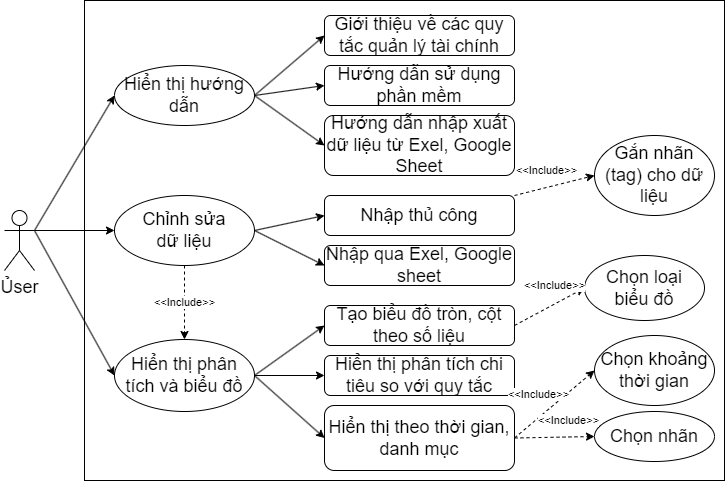

The diagram above was exported from draw.io. Its source (the exported page's mxGraphModel, read from the mxfile embedded in the PNG):
<mxGraphModel dx="979" dy="592" grid="1" gridSize="10" guides="1" tooltips="1" connect="1" arrows="1" fold="1" page="1" pageScale="1" pageWidth="850" pageHeight="1100" math="0" shadow="0">
  <root>
    <mxCell id="0" />
    <mxCell id="1" parent="0" />
    <mxCell id="xCLcRWl03LiHWQ9dhT0z-39" value="" style="whiteSpace=wrap;html=1;fontSize=18;" parent="1" vertex="1">
      <mxGeometry x="200" y="60" width="640" height="480" as="geometry" />
    </mxCell>
    <mxCell id="xCLcRWl03LiHWQ9dhT0z-1" value="&lt;font style=&quot;font-size: 18px;&quot;&gt;Ủser&lt;/font&gt;" style="shape=umlActor;verticalLabelPosition=bottom;verticalAlign=top;html=1;outlineConnect=0;fontSize=18;" parent="1" vertex="1">
      <mxGeometry x="120" y="270" width="30" height="60" as="geometry" />
    </mxCell>
    <mxCell id="xCLcRWl03LiHWQ9dhT0z-3" value="Hiển thị hướng dẫn" style="ellipse;whiteSpace=wrap;html=1;fontSize=18;" parent="1" vertex="1">
      <mxGeometry x="230" y="125" width="140" height="60" as="geometry" />
    </mxCell>
    <mxCell id="xCLcRWl03LiHWQ9dhT0z-4" value="Giới thiệu về các quy tắc quản lý tài chính" style="whiteSpace=wrap;html=1;rounded=1;fontSize=18;" parent="1" vertex="1">
      <mxGeometry x="440" y="75" width="190" height="40" as="geometry" />
    </mxCell>
    <mxCell id="xCLcRWl03LiHWQ9dhT0z-7" value="Hướng dẫn sử dụng phần mềm" style="whiteSpace=wrap;html=1;rounded=1;fontSize=18;" parent="1" vertex="1">
      <mxGeometry x="440" y="125" width="190" height="40" as="geometry" />
    </mxCell>
    <mxCell id="xCLcRWl03LiHWQ9dhT0z-9" value="Hướng dẫn nhập xuất dữ liệu từ Exel, Google Sheet" style="whiteSpace=wrap;html=1;rounded=1;fontSize=18;" parent="1" vertex="1">
      <mxGeometry x="440" y="175" width="190" height="60" as="geometry" />
    </mxCell>
    <mxCell id="xCLcRWl03LiHWQ9dhT0z-10" value="" style="endArrow=classic;html=1;rounded=0;entryX=0;entryY=0.5;entryDx=0;entryDy=0;exitX=1;exitY=0.5;exitDx=0;exitDy=0;fontSize=18;" parent="1" source="xCLcRWl03LiHWQ9dhT0z-3" target="xCLcRWl03LiHWQ9dhT0z-4" edge="1">
      <mxGeometry width="50" height="50" relative="1" as="geometry">
        <mxPoint x="400" y="235" as="sourcePoint" />
        <mxPoint x="420" y="95" as="targetPoint" />
      </mxGeometry>
    </mxCell>
    <mxCell id="xCLcRWl03LiHWQ9dhT0z-11" value="" style="endArrow=classic;html=1;rounded=0;exitX=1;exitY=0.5;exitDx=0;exitDy=0;entryX=0;entryY=0.5;entryDx=0;entryDy=0;fontSize=18;" parent="1" source="xCLcRWl03LiHWQ9dhT0z-3" target="xCLcRWl03LiHWQ9dhT0z-7" edge="1">
      <mxGeometry width="50" height="50" relative="1" as="geometry">
        <mxPoint x="400" y="305" as="sourcePoint" />
        <mxPoint x="450" y="255" as="targetPoint" />
      </mxGeometry>
    </mxCell>
    <mxCell id="xCLcRWl03LiHWQ9dhT0z-12" value="" style="endArrow=classic;html=1;rounded=0;exitX=1;exitY=0.5;exitDx=0;exitDy=0;entryX=0;entryY=0.5;entryDx=0;entryDy=0;fontSize=18;" parent="1" source="xCLcRWl03LiHWQ9dhT0z-3" target="xCLcRWl03LiHWQ9dhT0z-9" edge="1">
      <mxGeometry width="50" height="50" relative="1" as="geometry">
        <mxPoint x="400" y="305" as="sourcePoint" />
        <mxPoint x="450" y="255" as="targetPoint" />
      </mxGeometry>
    </mxCell>
    <mxCell id="xCLcRWl03LiHWQ9dhT0z-14" value="Chỉnh sửa&lt;br&gt;dữ liệu" style="ellipse;whiteSpace=wrap;html=1;fontSize=18;" parent="1" vertex="1">
      <mxGeometry x="230" y="255" width="140" height="70" as="geometry" />
    </mxCell>
    <mxCell id="xCLcRWl03LiHWQ9dhT0z-15" value="Nhập thủ công" style="whiteSpace=wrap;html=1;rounded=1;fontSize=18;" parent="1" vertex="1">
      <mxGeometry x="440" y="255" width="190" height="40" as="geometry" />
    </mxCell>
    <mxCell id="xCLcRWl03LiHWQ9dhT0z-16" value="Nhập qua Exel, Google sheet" style="whiteSpace=wrap;html=1;rounded=1;fontSize=18;" parent="1" vertex="1">
      <mxGeometry x="440" y="305" width="190" height="40" as="geometry" />
    </mxCell>
    <mxCell id="xCLcRWl03LiHWQ9dhT0z-18" value="" style="endArrow=classic;html=1;rounded=0;entryX=0;entryY=0.5;entryDx=0;entryDy=0;exitX=1;exitY=0.5;exitDx=0;exitDy=0;fontSize=18;" parent="1" source="xCLcRWl03LiHWQ9dhT0z-14" target="xCLcRWl03LiHWQ9dhT0z-15" edge="1">
      <mxGeometry width="50" height="50" relative="1" as="geometry">
        <mxPoint x="400" y="385" as="sourcePoint" />
        <mxPoint x="420" y="245" as="targetPoint" />
      </mxGeometry>
    </mxCell>
    <mxCell id="xCLcRWl03LiHWQ9dhT0z-19" value="" style="endArrow=classic;html=1;rounded=0;exitX=1;exitY=0.5;exitDx=0;exitDy=0;entryX=0;entryY=0.5;entryDx=0;entryDy=0;fontSize=18;" parent="1" source="xCLcRWl03LiHWQ9dhT0z-14" target="xCLcRWl03LiHWQ9dhT0z-16" edge="1">
      <mxGeometry width="50" height="50" relative="1" as="geometry">
        <mxPoint x="400" y="455" as="sourcePoint" />
        <mxPoint x="450" y="405" as="targetPoint" />
      </mxGeometry>
    </mxCell>
    <mxCell id="xCLcRWl03LiHWQ9dhT0z-21" value="Hiển thị phân tích và biểu đồ" style="ellipse;whiteSpace=wrap;html=1;fontSize=18;" parent="1" vertex="1">
      <mxGeometry x="230" y="399" width="140" height="72" as="geometry" />
    </mxCell>
    <mxCell id="xCLcRWl03LiHWQ9dhT0z-22" value="Tạo biểu đồ tròn, cột theo số liệu" style="whiteSpace=wrap;html=1;rounded=1;fontSize=18;" parent="1" vertex="1">
      <mxGeometry x="440" y="365" width="190" height="40" as="geometry" />
    </mxCell>
    <mxCell id="xCLcRWl03LiHWQ9dhT0z-23" value="Hiển thị phân tích chi tiêu so với quy tắc" style="whiteSpace=wrap;html=1;rounded=1;fontSize=18;" parent="1" vertex="1">
      <mxGeometry x="440" y="415" width="190" height="40" as="geometry" />
    </mxCell>
    <mxCell id="xCLcRWl03LiHWQ9dhT0z-24" value="Hiển thị theo thời gian,&lt;br&gt;danh mục" style="whiteSpace=wrap;html=1;rounded=1;fontSize=18;" parent="1" vertex="1">
      <mxGeometry x="440" y="465" width="190" height="65" as="geometry" />
    </mxCell>
    <mxCell id="xCLcRWl03LiHWQ9dhT0z-25" value="" style="endArrow=classic;html=1;rounded=0;entryX=0;entryY=0.5;entryDx=0;entryDy=0;exitX=1;exitY=0.5;exitDx=0;exitDy=0;fontSize=18;" parent="1" source="xCLcRWl03LiHWQ9dhT0z-21" target="xCLcRWl03LiHWQ9dhT0z-22" edge="1">
      <mxGeometry width="50" height="50" relative="1" as="geometry">
        <mxPoint x="400" y="490" as="sourcePoint" />
        <mxPoint x="420" y="350" as="targetPoint" />
      </mxGeometry>
    </mxCell>
    <mxCell id="xCLcRWl03LiHWQ9dhT0z-26" value="" style="endArrow=classic;html=1;rounded=0;exitX=1;exitY=0.5;exitDx=0;exitDy=0;entryX=0;entryY=0.5;entryDx=0;entryDy=0;fontSize=18;" parent="1" source="xCLcRWl03LiHWQ9dhT0z-21" target="xCLcRWl03LiHWQ9dhT0z-23" edge="1">
      <mxGeometry width="50" height="50" relative="1" as="geometry">
        <mxPoint x="400" y="560" as="sourcePoint" />
        <mxPoint x="450" y="510" as="targetPoint" />
      </mxGeometry>
    </mxCell>
    <mxCell id="xCLcRWl03LiHWQ9dhT0z-27" value="" style="endArrow=classic;html=1;rounded=0;exitX=1;exitY=0.5;exitDx=0;exitDy=0;entryX=0;entryY=0.5;entryDx=0;entryDy=0;fontSize=18;" parent="1" source="xCLcRWl03LiHWQ9dhT0z-21" target="xCLcRWl03LiHWQ9dhT0z-24" edge="1">
      <mxGeometry width="50" height="50" relative="1" as="geometry">
        <mxPoint x="400" y="560" as="sourcePoint" />
        <mxPoint x="450" y="510" as="targetPoint" />
      </mxGeometry>
    </mxCell>
    <mxCell id="xCLcRWl03LiHWQ9dhT0z-28" value="&amp;lt;&amp;lt;Include&amp;gt;&amp;gt;" style="endArrow=classic;html=1;rounded=0;exitX=0.5;exitY=1;exitDx=0;exitDy=0;entryX=0.5;entryY=0;entryDx=0;entryDy=0;dashed=1;fontSize=11;" parent="1" source="xCLcRWl03LiHWQ9dhT0z-14" target="xCLcRWl03LiHWQ9dhT0z-21" edge="1">
      <mxGeometry width="50" height="50" relative="1" as="geometry">
        <mxPoint x="400" y="305" as="sourcePoint" />
        <mxPoint x="450" y="255" as="targetPoint" />
      </mxGeometry>
    </mxCell>
    <mxCell id="xCLcRWl03LiHWQ9dhT0z-29" value="Chọn khoảng thời gian" style="ellipse;whiteSpace=wrap;html=1;fontSize=18;" parent="1" vertex="1">
      <mxGeometry x="710" y="395" width="120" height="70" as="geometry" />
    </mxCell>
    <mxCell id="xCLcRWl03LiHWQ9dhT0z-30" value="Chọn loại &lt;br&gt;biểu đồ" style="ellipse;whiteSpace=wrap;html=1;fontSize=18;" parent="1" vertex="1">
      <mxGeometry x="700" y="315" width="120" height="65" as="geometry" />
    </mxCell>
    <mxCell id="xCLcRWl03LiHWQ9dhT0z-32" value="&amp;lt;&amp;lt;Include&amp;gt;&amp;gt;" style="endArrow=classic;html=1;rounded=0;exitX=1;exitY=0.5;exitDx=0;exitDy=0;entryX=0;entryY=0.5;entryDx=0;entryDy=0;dashed=1;fontSize=11;" parent="1" source="xCLcRWl03LiHWQ9dhT0z-24" target="xCLcRWl03LiHWQ9dhT0z-29" edge="1">
      <mxGeometry x="-0.0959" y="18" width="50" height="50" relative="1" as="geometry">
        <mxPoint x="680" y="445" as="sourcePoint" />
        <mxPoint x="680" y="513" as="targetPoint" />
        <mxPoint y="1" as="offset" />
      </mxGeometry>
    </mxCell>
    <mxCell id="xCLcRWl03LiHWQ9dhT0z-33" value="&amp;lt;&amp;lt;Include&amp;gt;&amp;gt;" style="endArrow=classic;html=1;rounded=0;exitX=1;exitY=0.5;exitDx=0;exitDy=0;entryX=0;entryY=0.5;entryDx=0;entryDy=0;dashed=1;fontSize=11;" parent="1" source="xCLcRWl03LiHWQ9dhT0z-22" target="xCLcRWl03LiHWQ9dhT0z-30" edge="1">
      <mxGeometry x="0.3562" y="16" width="50" height="50" relative="1" as="geometry">
        <mxPoint x="660" y="500" as="sourcePoint" />
        <mxPoint x="740" y="470" as="targetPoint" />
        <mxPoint as="offset" />
      </mxGeometry>
    </mxCell>
    <mxCell id="xCLcRWl03LiHWQ9dhT0z-34" value="Gắn nhãn (tag) cho dữ liệu" style="ellipse;whiteSpace=wrap;html=1;fontSize=18;" parent="1" vertex="1">
      <mxGeometry x="710" y="195" width="120" height="80" as="geometry" />
    </mxCell>
    <mxCell id="xCLcRWl03LiHWQ9dhT0z-35" value="&amp;lt;&amp;lt;Include&amp;gt;&amp;gt;" style="endArrow=classic;html=1;rounded=0;entryX=0;entryY=0.5;entryDx=0;entryDy=0;dashed=1;fontSize=11;" parent="1" target="xCLcRWl03LiHWQ9dhT0z-34" edge="1">
      <mxGeometry x="-0.0959" y="18" width="50" height="50" relative="1" as="geometry">
        <mxPoint x="630" y="255" as="sourcePoint" />
        <mxPoint x="710" y="225" as="targetPoint" />
        <mxPoint y="1" as="offset" />
      </mxGeometry>
    </mxCell>
    <mxCell id="xCLcRWl03LiHWQ9dhT0z-36" value="" style="endArrow=classic;html=1;rounded=0;entryX=0;entryY=0.5;entryDx=0;entryDy=0;exitX=1;exitY=0.3333333333333333;exitDx=0;exitDy=0;exitPerimeter=0;fontSize=18;" parent="1" source="xCLcRWl03LiHWQ9dhT0z-1" target="xCLcRWl03LiHWQ9dhT0z-3" edge="1">
      <mxGeometry width="50" height="50" relative="1" as="geometry">
        <mxPoint x="150" y="275" as="sourcePoint" />
        <mxPoint x="450" y="255" as="targetPoint" />
      </mxGeometry>
    </mxCell>
    <mxCell id="xCLcRWl03LiHWQ9dhT0z-37" value="" style="endArrow=classic;html=1;rounded=0;entryX=0;entryY=0.5;entryDx=0;entryDy=0;exitX=1;exitY=0.3333333333333333;exitDx=0;exitDy=0;exitPerimeter=0;fontSize=18;" parent="1" source="xCLcRWl03LiHWQ9dhT0z-1" target="xCLcRWl03LiHWQ9dhT0z-14" edge="1">
      <mxGeometry width="50" height="50" relative="1" as="geometry">
        <mxPoint x="160" y="322" as="sourcePoint" />
        <mxPoint x="250" y="215" as="targetPoint" />
      </mxGeometry>
    </mxCell>
    <mxCell id="xCLcRWl03LiHWQ9dhT0z-38" value="" style="endArrow=classic;html=1;rounded=0;entryX=0;entryY=0.5;entryDx=0;entryDy=0;exitX=1;exitY=0.3333333333333333;exitDx=0;exitDy=0;exitPerimeter=0;fontSize=18;" parent="1" source="xCLcRWl03LiHWQ9dhT0z-1" target="xCLcRWl03LiHWQ9dhT0z-21" edge="1">
      <mxGeometry width="50" height="50" relative="1" as="geometry">
        <mxPoint x="150" y="275" as="sourcePoint" />
        <mxPoint x="240" y="302.14" as="targetPoint" />
      </mxGeometry>
    </mxCell>
    <mxCell id="7CTRyl56Skh72hbDCgnQ-1" value="Chọn nhãn" style="ellipse;whiteSpace=wrap;html=1;fontSize=18;" vertex="1" parent="1">
      <mxGeometry x="710" y="471" width="120" height="50" as="geometry" />
    </mxCell>
    <mxCell id="7CTRyl56Skh72hbDCgnQ-2" value="&amp;lt;&amp;lt;Include&amp;gt;&amp;gt;" style="endArrow=classic;html=1;rounded=0;entryX=0;entryY=0.5;entryDx=0;entryDy=0;dashed=1;fontSize=11;exitX=1;exitY=0.5;exitDx=0;exitDy=0;" edge="1" target="7CTRyl56Skh72hbDCgnQ-1" parent="1" source="xCLcRWl03LiHWQ9dhT0z-24">
      <mxGeometry x="0.3562" y="16" width="50" height="50" relative="1" as="geometry">
        <mxPoint x="630" y="385" as="sourcePoint" />
        <mxPoint x="740" y="530" as="targetPoint" />
        <mxPoint as="offset" />
      </mxGeometry>
    </mxCell>
  </root>
</mxGraphModel>